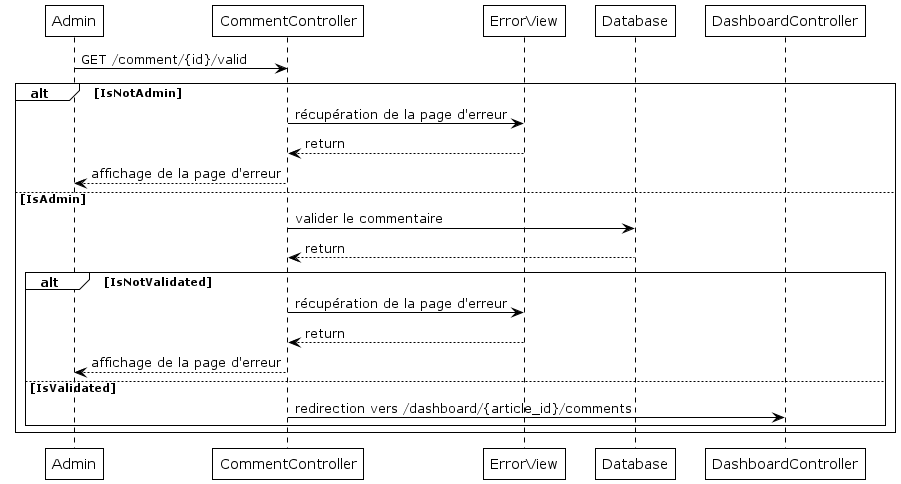

The diagram above was rendered by PlantUML. Its source (embedded in the PNG):
@startuml

!theme plain

Admin -> CommentController : GET /comment/{id}/valid

alt IsNotAdmin
CommentController -> ErrorView : récupération de la page d'erreur
ErrorView --> CommentController : return
CommentController --> Admin : affichage de la page d'erreur
else IsAdmin
CommentController -> Database : valider le commentaire
Database --> CommentController : return
    alt IsNotValidated
    CommentController -> ErrorView : récupération de la page d'erreur
    ErrorView --> CommentController : return
    CommentController --> Admin : affichage de la page d'erreur
    else IsValidated
    CommentController -> DashboardController : redirection vers /dashboard/{article_id}/comments
    end
end
@enduml